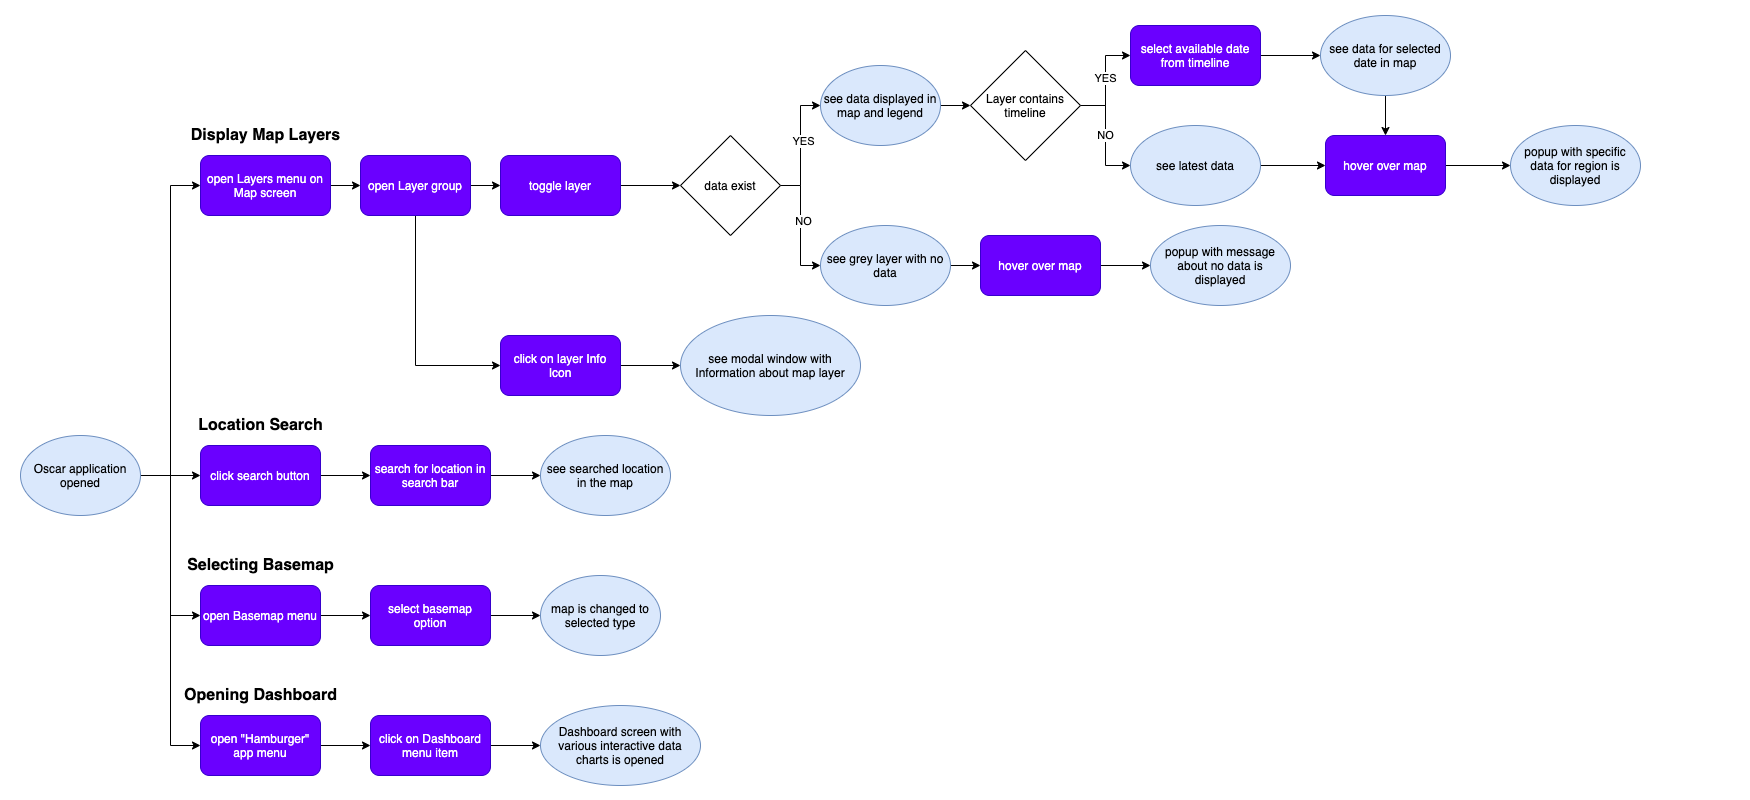

The diagram above was exported from draw.io. Its source (the exported page's mxGraphModel, read from the mxfile embedded in the PNG):
<mxGraphModel dx="3843" dy="1277" grid="1" gridSize="10" guides="1" tooltips="1" connect="1" arrows="1" fold="1" page="1" pageScale="1" pageWidth="250" pageHeight="800" background="#ffffff" math="0" shadow="0">
  <root>
    <mxCell id="0" />
    <mxCell id="1" parent="0" />
    <mxCell id="vQsMqhLRzY_sBmXWLwH8-3" style="edgeStyle=orthogonalEdgeStyle;rounded=0;orthogonalLoop=1;jettySize=auto;html=1;entryX=0;entryY=0.5;entryDx=0;entryDy=0;" parent="1" source="vQsMqhLRzY_sBmXWLwH8-1" target="vQsMqhLRzY_sBmXWLwH8-2" edge="1">
      <mxGeometry relative="1" as="geometry" />
    </mxCell>
    <mxCell id="vQsMqhLRzY_sBmXWLwH8-37" style="edgeStyle=orthogonalEdgeStyle;rounded=0;orthogonalLoop=1;jettySize=auto;html=1;entryX=0;entryY=0.5;entryDx=0;entryDy=0;" parent="1" source="vQsMqhLRzY_sBmXWLwH8-1" target="vQsMqhLRzY_sBmXWLwH8-31" edge="1">
      <mxGeometry relative="1" as="geometry" />
    </mxCell>
    <mxCell id="vQsMqhLRzY_sBmXWLwH8-47" style="edgeStyle=orthogonalEdgeStyle;rounded=0;orthogonalLoop=1;jettySize=auto;html=1;entryX=0;entryY=0.5;entryDx=0;entryDy=0;" parent="1" source="vQsMqhLRzY_sBmXWLwH8-1" target="vQsMqhLRzY_sBmXWLwH8-42" edge="1">
      <mxGeometry relative="1" as="geometry" />
    </mxCell>
    <mxCell id="DswmP8tY5dMl1N_8jgkR-2" style="edgeStyle=orthogonalEdgeStyle;rounded=0;orthogonalLoop=1;jettySize=auto;html=1;entryX=0;entryY=0.5;entryDx=0;entryDy=0;" edge="1" parent="1" source="vQsMqhLRzY_sBmXWLwH8-1" target="DswmP8tY5dMl1N_8jgkR-1">
      <mxGeometry relative="1" as="geometry" />
    </mxCell>
    <mxCell id="vQsMqhLRzY_sBmXWLwH8-1" value="Oscar application opened" style="ellipse;whiteSpace=wrap;html=1;fillColor=#dae8fc;strokeColor=#6c8ebf;" parent="1" vertex="1">
      <mxGeometry x="-1980" y="435" width="120" height="80" as="geometry" />
    </mxCell>
    <mxCell id="vQsMqhLRzY_sBmXWLwH8-5" value="" style="edgeStyle=orthogonalEdgeStyle;rounded=0;orthogonalLoop=1;jettySize=auto;html=1;" parent="1" source="vQsMqhLRzY_sBmXWLwH8-2" target="vQsMqhLRzY_sBmXWLwH8-4" edge="1">
      <mxGeometry relative="1" as="geometry" />
    </mxCell>
    <mxCell id="vQsMqhLRzY_sBmXWLwH8-2" value="open Layers menu on Map screen" style="rounded=1;whiteSpace=wrap;html=1;fillColor=#6a00ff;strokeColor=#3700CC;fontColor=#ffffff;" parent="1" vertex="1">
      <mxGeometry x="-1800" y="155" width="130" height="60" as="geometry" />
    </mxCell>
    <mxCell id="vQsMqhLRzY_sBmXWLwH8-8" value="" style="edgeStyle=orthogonalEdgeStyle;rounded=0;orthogonalLoop=1;jettySize=auto;html=1;" parent="1" source="vQsMqhLRzY_sBmXWLwH8-4" target="vQsMqhLRzY_sBmXWLwH8-7" edge="1">
      <mxGeometry relative="1" as="geometry" />
    </mxCell>
    <mxCell id="vQsMqhLRzY_sBmXWLwH8-33" style="edgeStyle=orthogonalEdgeStyle;rounded=0;orthogonalLoop=1;jettySize=auto;html=1;entryX=0;entryY=0.5;entryDx=0;entryDy=0;" parent="1" source="vQsMqhLRzY_sBmXWLwH8-4" target="vQsMqhLRzY_sBmXWLwH8-32" edge="1">
      <mxGeometry relative="1" as="geometry">
        <mxPoint x="-1530" y="325" as="targetPoint" />
        <Array as="points">
          <mxPoint x="-1585" y="365" />
        </Array>
      </mxGeometry>
    </mxCell>
    <mxCell id="vQsMqhLRzY_sBmXWLwH8-4" value="open Layer group" style="rounded=1;whiteSpace=wrap;html=1;fillColor=#6a00ff;strokeColor=#3700CC;fontColor=#ffffff;" parent="1" vertex="1">
      <mxGeometry x="-1640" y="155" width="110" height="60" as="geometry" />
    </mxCell>
    <mxCell id="vQsMqhLRzY_sBmXWLwH8-11" value="" style="edgeStyle=orthogonalEdgeStyle;rounded=0;orthogonalLoop=1;jettySize=auto;html=1;" parent="1" source="vQsMqhLRzY_sBmXWLwH8-7" target="vQsMqhLRzY_sBmXWLwH8-10" edge="1">
      <mxGeometry relative="1" as="geometry" />
    </mxCell>
    <mxCell id="vQsMqhLRzY_sBmXWLwH8-7" value="toggle layer" style="rounded=1;whiteSpace=wrap;html=1;fillColor=#6a00ff;strokeColor=#3700CC;fontColor=#ffffff;" parent="1" vertex="1">
      <mxGeometry x="-1500" y="155" width="120" height="60" as="geometry" />
    </mxCell>
    <mxCell id="vQsMqhLRzY_sBmXWLwH8-14" value="" style="edgeStyle=orthogonalEdgeStyle;rounded=0;orthogonalLoop=1;jettySize=auto;html=1;entryX=0;entryY=0.5;entryDx=0;entryDy=0;" parent="1" source="vQsMqhLRzY_sBmXWLwH8-10" target="vQsMqhLRzY_sBmXWLwH8-12" edge="1">
      <mxGeometry relative="1" as="geometry" />
    </mxCell>
    <mxCell id="vQsMqhLRzY_sBmXWLwH8-16" value="YES" style="edgeLabel;html=1;align=center;verticalAlign=middle;resizable=0;points=[];" parent="vQsMqhLRzY_sBmXWLwH8-14" vertex="1" connectable="0">
      <mxGeometry x="0.0833" y="-2" relative="1" as="geometry">
        <mxPoint as="offset" />
      </mxGeometry>
    </mxCell>
    <mxCell id="vQsMqhLRzY_sBmXWLwH8-15" style="edgeStyle=orthogonalEdgeStyle;rounded=0;orthogonalLoop=1;jettySize=auto;html=1;entryX=0;entryY=0.5;entryDx=0;entryDy=0;" parent="1" source="vQsMqhLRzY_sBmXWLwH8-10" target="vQsMqhLRzY_sBmXWLwH8-13" edge="1">
      <mxGeometry relative="1" as="geometry" />
    </mxCell>
    <mxCell id="vQsMqhLRzY_sBmXWLwH8-17" value="NO" style="edgeLabel;html=1;align=center;verticalAlign=middle;resizable=0;points=[];" parent="vQsMqhLRzY_sBmXWLwH8-15" vertex="1" connectable="0">
      <mxGeometry x="-0.0727" y="2" relative="1" as="geometry">
        <mxPoint as="offset" />
      </mxGeometry>
    </mxCell>
    <mxCell id="vQsMqhLRzY_sBmXWLwH8-10" value="data exist" style="rhombus;whiteSpace=wrap;html=1;" parent="1" vertex="1">
      <mxGeometry x="-1320" y="135" width="100" height="100" as="geometry" />
    </mxCell>
    <mxCell id="vQsMqhLRzY_sBmXWLwH8-19" value="" style="edgeStyle=orthogonalEdgeStyle;rounded=0;orthogonalLoop=1;jettySize=auto;html=1;" parent="1" source="vQsMqhLRzY_sBmXWLwH8-12" target="vQsMqhLRzY_sBmXWLwH8-18" edge="1">
      <mxGeometry relative="1" as="geometry" />
    </mxCell>
    <mxCell id="vQsMqhLRzY_sBmXWLwH8-12" value="see data displayed in map and legend" style="ellipse;whiteSpace=wrap;html=1;fillColor=#dae8fc;strokeColor=#6c8ebf;" parent="1" vertex="1">
      <mxGeometry x="-1180" y="65" width="120" height="80" as="geometry" />
    </mxCell>
    <mxCell id="vQsMqhLRzY_sBmXWLwH8-54" value="" style="edgeStyle=orthogonalEdgeStyle;rounded=0;orthogonalLoop=1;jettySize=auto;html=1;" parent="1" source="vQsMqhLRzY_sBmXWLwH8-13" target="vQsMqhLRzY_sBmXWLwH8-53" edge="1">
      <mxGeometry relative="1" as="geometry" />
    </mxCell>
    <mxCell id="vQsMqhLRzY_sBmXWLwH8-13" value="see grey layer with no data" style="ellipse;whiteSpace=wrap;html=1;fillColor=#dae8fc;strokeColor=#6c8ebf;" parent="1" vertex="1">
      <mxGeometry x="-1180" y="225" width="130" height="80" as="geometry" />
    </mxCell>
    <mxCell id="vQsMqhLRzY_sBmXWLwH8-21" value="" style="edgeStyle=orthogonalEdgeStyle;rounded=0;orthogonalLoop=1;jettySize=auto;html=1;" parent="1" source="vQsMqhLRzY_sBmXWLwH8-18" target="vQsMqhLRzY_sBmXWLwH8-20" edge="1">
      <mxGeometry relative="1" as="geometry" />
    </mxCell>
    <mxCell id="vQsMqhLRzY_sBmXWLwH8-22" value="YES" style="edgeLabel;html=1;align=center;verticalAlign=middle;resizable=0;points=[];" parent="vQsMqhLRzY_sBmXWLwH8-21" vertex="1" connectable="0">
      <mxGeometry x="0.0667" y="1" relative="1" as="geometry">
        <mxPoint as="offset" />
      </mxGeometry>
    </mxCell>
    <mxCell id="vQsMqhLRzY_sBmXWLwH8-24" value="NO" style="edgeStyle=orthogonalEdgeStyle;rounded=0;orthogonalLoop=1;jettySize=auto;html=1;entryX=0;entryY=0.5;entryDx=0;entryDy=0;" parent="1" source="vQsMqhLRzY_sBmXWLwH8-18" target="vQsMqhLRzY_sBmXWLwH8-23" edge="1">
      <mxGeometry relative="1" as="geometry" />
    </mxCell>
    <mxCell id="vQsMqhLRzY_sBmXWLwH8-18" value="Layer contains timeline" style="rhombus;whiteSpace=wrap;html=1;" parent="1" vertex="1">
      <mxGeometry x="-1030" y="50" width="110" height="110" as="geometry" />
    </mxCell>
    <mxCell id="vQsMqhLRzY_sBmXWLwH8-26" style="edgeStyle=orthogonalEdgeStyle;rounded=0;orthogonalLoop=1;jettySize=auto;html=1;entryX=0;entryY=0.5;entryDx=0;entryDy=0;" parent="1" source="vQsMqhLRzY_sBmXWLwH8-20" target="vQsMqhLRzY_sBmXWLwH8-25" edge="1">
      <mxGeometry relative="1" as="geometry" />
    </mxCell>
    <mxCell id="vQsMqhLRzY_sBmXWLwH8-20" value="select available date from timeline" style="rounded=1;whiteSpace=wrap;html=1;fillColor=#6a00ff;strokeColor=#3700CC;fontColor=#ffffff;" parent="1" vertex="1">
      <mxGeometry x="-870" y="25" width="130" height="60" as="geometry" />
    </mxCell>
    <mxCell id="vQsMqhLRzY_sBmXWLwH8-49" value="" style="edgeStyle=orthogonalEdgeStyle;rounded=0;orthogonalLoop=1;jettySize=auto;html=1;" parent="1" source="vQsMqhLRzY_sBmXWLwH8-23" target="vQsMqhLRzY_sBmXWLwH8-48" edge="1">
      <mxGeometry relative="1" as="geometry" />
    </mxCell>
    <mxCell id="vQsMqhLRzY_sBmXWLwH8-23" value="see latest data" style="ellipse;whiteSpace=wrap;html=1;fillColor=#dae8fc;strokeColor=#6c8ebf;" parent="1" vertex="1">
      <mxGeometry x="-870" y="125" width="130" height="80" as="geometry" />
    </mxCell>
    <mxCell id="vQsMqhLRzY_sBmXWLwH8-50" value="" style="edgeStyle=orthogonalEdgeStyle;rounded=0;orthogonalLoop=1;jettySize=auto;html=1;" parent="1" source="vQsMqhLRzY_sBmXWLwH8-25" target="vQsMqhLRzY_sBmXWLwH8-48" edge="1">
      <mxGeometry relative="1" as="geometry" />
    </mxCell>
    <mxCell id="vQsMqhLRzY_sBmXWLwH8-25" value="see data for selected date in map" style="ellipse;whiteSpace=wrap;html=1;fillColor=#dae8fc;strokeColor=#6c8ebf;" parent="1" vertex="1">
      <mxGeometry x="-680" y="15" width="130" height="80" as="geometry" />
    </mxCell>
    <mxCell id="vQsMqhLRzY_sBmXWLwH8-30" style="edgeStyle=orthogonalEdgeStyle;rounded=0;orthogonalLoop=1;jettySize=auto;html=1;entryX=0;entryY=0.5;entryDx=0;entryDy=0;" parent="1" source="vQsMqhLRzY_sBmXWLwH8-27" target="vQsMqhLRzY_sBmXWLwH8-29" edge="1">
      <mxGeometry relative="1" as="geometry" />
    </mxCell>
    <mxCell id="vQsMqhLRzY_sBmXWLwH8-27" value="search for location in search bar" style="rounded=1;whiteSpace=wrap;html=1;fillColor=#6a00ff;strokeColor=#3700CC;fontColor=#ffffff;" parent="1" vertex="1">
      <mxGeometry x="-1630" y="445" width="120" height="60" as="geometry" />
    </mxCell>
    <mxCell id="vQsMqhLRzY_sBmXWLwH8-29" value="see searched location in the map" style="ellipse;whiteSpace=wrap;html=1;fillColor=#dae8fc;strokeColor=#6c8ebf;" parent="1" vertex="1">
      <mxGeometry x="-1460" y="435" width="130" height="80" as="geometry" />
    </mxCell>
    <mxCell id="vQsMqhLRzY_sBmXWLwH8-39" value="" style="edgeStyle=orthogonalEdgeStyle;rounded=0;orthogonalLoop=1;jettySize=auto;html=1;" parent="1" source="vQsMqhLRzY_sBmXWLwH8-31" target="vQsMqhLRzY_sBmXWLwH8-38" edge="1">
      <mxGeometry relative="1" as="geometry" />
    </mxCell>
    <mxCell id="vQsMqhLRzY_sBmXWLwH8-31" value="open Basemap menu" style="rounded=1;whiteSpace=wrap;html=1;fillColor=#6a00ff;strokeColor=#3700CC;fontColor=#ffffff;" parent="1" vertex="1">
      <mxGeometry x="-1800" y="585" width="120" height="60" as="geometry" />
    </mxCell>
    <mxCell id="vQsMqhLRzY_sBmXWLwH8-35" value="" style="edgeStyle=orthogonalEdgeStyle;rounded=0;orthogonalLoop=1;jettySize=auto;html=1;" parent="1" source="vQsMqhLRzY_sBmXWLwH8-32" target="vQsMqhLRzY_sBmXWLwH8-34" edge="1">
      <mxGeometry relative="1" as="geometry" />
    </mxCell>
    <mxCell id="vQsMqhLRzY_sBmXWLwH8-32" value="click on layer Info Icon" style="rounded=1;whiteSpace=wrap;html=1;fillColor=#6a00ff;strokeColor=#3700CC;fontColor=#ffffff;" parent="1" vertex="1">
      <mxGeometry x="-1500" y="335" width="120" height="60" as="geometry" />
    </mxCell>
    <mxCell id="vQsMqhLRzY_sBmXWLwH8-34" value="see modal window with Information about map layer" style="ellipse;whiteSpace=wrap;html=1;fillColor=#dae8fc;strokeColor=#6c8ebf;" parent="1" vertex="1">
      <mxGeometry x="-1320" y="315" width="180" height="100" as="geometry" />
    </mxCell>
    <mxCell id="vQsMqhLRzY_sBmXWLwH8-41" value="" style="edgeStyle=orthogonalEdgeStyle;rounded=0;orthogonalLoop=1;jettySize=auto;html=1;" parent="1" source="vQsMqhLRzY_sBmXWLwH8-38" target="vQsMqhLRzY_sBmXWLwH8-40" edge="1">
      <mxGeometry relative="1" as="geometry" />
    </mxCell>
    <mxCell id="vQsMqhLRzY_sBmXWLwH8-38" value="select basemap option" style="rounded=1;whiteSpace=wrap;html=1;fillColor=#6a00ff;strokeColor=#3700CC;fontColor=#ffffff;" parent="1" vertex="1">
      <mxGeometry x="-1630" y="585" width="120" height="60" as="geometry" />
    </mxCell>
    <mxCell id="vQsMqhLRzY_sBmXWLwH8-40" value="map is changed to selected type" style="ellipse;whiteSpace=wrap;html=1;fillColor=#dae8fc;strokeColor=#6c8ebf;" parent="1" vertex="1">
      <mxGeometry x="-1460" y="575" width="120" height="80" as="geometry" />
    </mxCell>
    <mxCell id="DswmP8tY5dMl1N_8jgkR-11" style="edgeStyle=orthogonalEdgeStyle;rounded=0;orthogonalLoop=1;jettySize=auto;html=1;entryX=0;entryY=0.5;entryDx=0;entryDy=0;" edge="1" parent="1" source="vQsMqhLRzY_sBmXWLwH8-42" target="vQsMqhLRzY_sBmXWLwH8-43">
      <mxGeometry relative="1" as="geometry" />
    </mxCell>
    <mxCell id="vQsMqhLRzY_sBmXWLwH8-42" value="open &quot;Hamburger&quot; app menu" style="rounded=1;whiteSpace=wrap;html=1;fillColor=#6a00ff;strokeColor=#3700CC;fontColor=#ffffff;" parent="1" vertex="1">
      <mxGeometry x="-1800" y="715" width="120" height="60" as="geometry" />
    </mxCell>
    <mxCell id="DswmP8tY5dMl1N_8jgkR-4" value="" style="edgeStyle=orthogonalEdgeStyle;rounded=0;orthogonalLoop=1;jettySize=auto;html=1;" edge="1" parent="1" source="vQsMqhLRzY_sBmXWLwH8-43" target="vQsMqhLRzY_sBmXWLwH8-45">
      <mxGeometry relative="1" as="geometry" />
    </mxCell>
    <mxCell id="vQsMqhLRzY_sBmXWLwH8-43" value="click on Dashboard menu item" style="rounded=1;whiteSpace=wrap;html=1;fillColor=#6a00ff;strokeColor=#3700CC;fontColor=#ffffff;" parent="1" vertex="1">
      <mxGeometry x="-1630" y="715" width="120" height="60" as="geometry" />
    </mxCell>
    <mxCell id="vQsMqhLRzY_sBmXWLwH8-45" value="Dashboard screen with various interactive data charts is opened" style="ellipse;whiteSpace=wrap;html=1;fillColor=#dae8fc;strokeColor=#6c8ebf;" parent="1" vertex="1">
      <mxGeometry x="-1460" y="705" width="160" height="80" as="geometry" />
    </mxCell>
    <mxCell id="vQsMqhLRzY_sBmXWLwH8-52" value="" style="edgeStyle=orthogonalEdgeStyle;rounded=0;orthogonalLoop=1;jettySize=auto;html=1;" parent="1" source="vQsMqhLRzY_sBmXWLwH8-48" target="vQsMqhLRzY_sBmXWLwH8-51" edge="1">
      <mxGeometry relative="1" as="geometry" />
    </mxCell>
    <mxCell id="vQsMqhLRzY_sBmXWLwH8-48" value="hover over map" style="rounded=1;whiteSpace=wrap;html=1;fillColor=#6a00ff;strokeColor=#3700CC;fontColor=#ffffff;" parent="1" vertex="1">
      <mxGeometry x="-675" y="135" width="120" height="60" as="geometry" />
    </mxCell>
    <mxCell id="vQsMqhLRzY_sBmXWLwH8-51" value="popup with specific data for region is displayed" style="ellipse;whiteSpace=wrap;html=1;fillColor=#dae8fc;strokeColor=#6c8ebf;" parent="1" vertex="1">
      <mxGeometry x="-490" y="125" width="130" height="80" as="geometry" />
    </mxCell>
    <mxCell id="vQsMqhLRzY_sBmXWLwH8-56" value="" style="edgeStyle=orthogonalEdgeStyle;rounded=0;orthogonalLoop=1;jettySize=auto;html=1;" parent="1" source="vQsMqhLRzY_sBmXWLwH8-53" target="vQsMqhLRzY_sBmXWLwH8-55" edge="1">
      <mxGeometry relative="1" as="geometry" />
    </mxCell>
    <mxCell id="vQsMqhLRzY_sBmXWLwH8-53" value="hover over map" style="rounded=1;whiteSpace=wrap;html=1;fillColor=#6a00ff;strokeColor=#3700CC;fontColor=#ffffff;" parent="1" vertex="1">
      <mxGeometry x="-1020" y="235" width="120" height="60" as="geometry" />
    </mxCell>
    <mxCell id="vQsMqhLRzY_sBmXWLwH8-55" value="popup with message about no data is displayed" style="ellipse;whiteSpace=wrap;html=1;fillColor=#dae8fc;strokeColor=#6c8ebf;" parent="1" vertex="1">
      <mxGeometry x="-850" y="225" width="140" height="80" as="geometry" />
    </mxCell>
    <mxCell id="DswmP8tY5dMl1N_8jgkR-3" value="" style="edgeStyle=orthogonalEdgeStyle;rounded=0;orthogonalLoop=1;jettySize=auto;html=1;" edge="1" parent="1" source="DswmP8tY5dMl1N_8jgkR-1" target="vQsMqhLRzY_sBmXWLwH8-27">
      <mxGeometry relative="1" as="geometry" />
    </mxCell>
    <mxCell id="DswmP8tY5dMl1N_8jgkR-1" value="click search button" style="rounded=1;whiteSpace=wrap;html=1;fillColor=#6a00ff;strokeColor=#3700CC;fontColor=#ffffff;" vertex="1" parent="1">
      <mxGeometry x="-1800" y="445" width="120" height="60" as="geometry" />
    </mxCell>
    <mxCell id="DswmP8tY5dMl1N_8jgkR-5" value="&lt;font size=&quot;1&quot;&gt;&lt;b style=&quot;font-size: 16px&quot;&gt;Display Map Layers&lt;/b&gt;&lt;/font&gt;" style="text;html=1;align=center;verticalAlign=middle;resizable=0;points=[];autosize=1;strokeColor=none;" vertex="1" parent="1">
      <mxGeometry x="-1815" y="125" width="160" height="20" as="geometry" />
    </mxCell>
    <mxCell id="DswmP8tY5dMl1N_8jgkR-6" value="&lt;font size=&quot;1&quot;&gt;&lt;b style=&quot;font-size: 16px&quot;&gt;Location Search&lt;/b&gt;&lt;/font&gt;" style="text;html=1;align=center;verticalAlign=middle;resizable=0;points=[];autosize=1;strokeColor=none;" vertex="1" parent="1">
      <mxGeometry x="-1810" y="415" width="140" height="20" as="geometry" />
    </mxCell>
    <mxCell id="DswmP8tY5dMl1N_8jgkR-7" value="&lt;font size=&quot;1&quot;&gt;&lt;b style=&quot;font-size: 16px&quot;&gt;Selecting Basemap&lt;/b&gt;&lt;/font&gt;" style="text;html=1;align=center;verticalAlign=middle;resizable=0;points=[];autosize=1;strokeColor=none;" vertex="1" parent="1">
      <mxGeometry x="-1820" y="555" width="160" height="20" as="geometry" />
    </mxCell>
    <mxCell id="DswmP8tY5dMl1N_8jgkR-8" value="&lt;font size=&quot;1&quot;&gt;&lt;b style=&quot;font-size: 16px&quot;&gt;Opening Dashboard&lt;/b&gt;&lt;/font&gt;" style="text;html=1;align=center;verticalAlign=middle;resizable=0;points=[];autosize=1;strokeColor=none;" vertex="1" parent="1">
      <mxGeometry x="-1825" y="685" width="170" height="20" as="geometry" />
    </mxCell>
  </root>
</mxGraphModel>